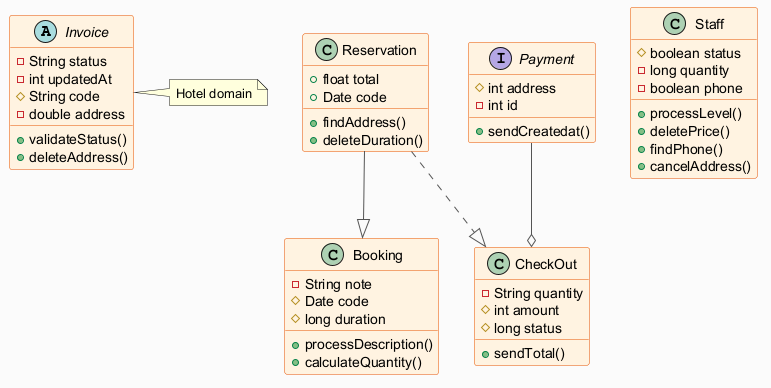

The diagram above was rendered by PlantUML. Its source (embedded in the PNG):
@startuml
skinparam backgroundColor #FAFAFA
skinparam classBackgroundColor #FFF3E0
skinparam classBorderColor #E65100
skinparam ArrowColor #555555
abstract class Invoice {
  -String status
  -int updatedAt
  #String code
  -double address
  +validateStatus()
  +deleteAddress()
}
class Booking {
  -String note
  #Date code
  #long duration
  +processDescription()
  +calculateQuantity()
}
class CheckOut {
  -String quantity
  #int amount
  #long status
  +sendTotal()
}
interface Payment {
  #int address
  -int id
  +sendCreatedat()
}
class Reservation {
  +float total
  +Date code
  +findAddress()
  +deleteDuration()
}
class Staff {
  #boolean status
  -long quantity
  -boolean phone
  +processLevel()
  +deletePrice()
  +findPhone()
  +cancelAddress()
}
Reservation --|> Booking
Payment --o CheckOut
Reservation ..|> CheckOut
note right of Invoice : Hotel domain
@enduml